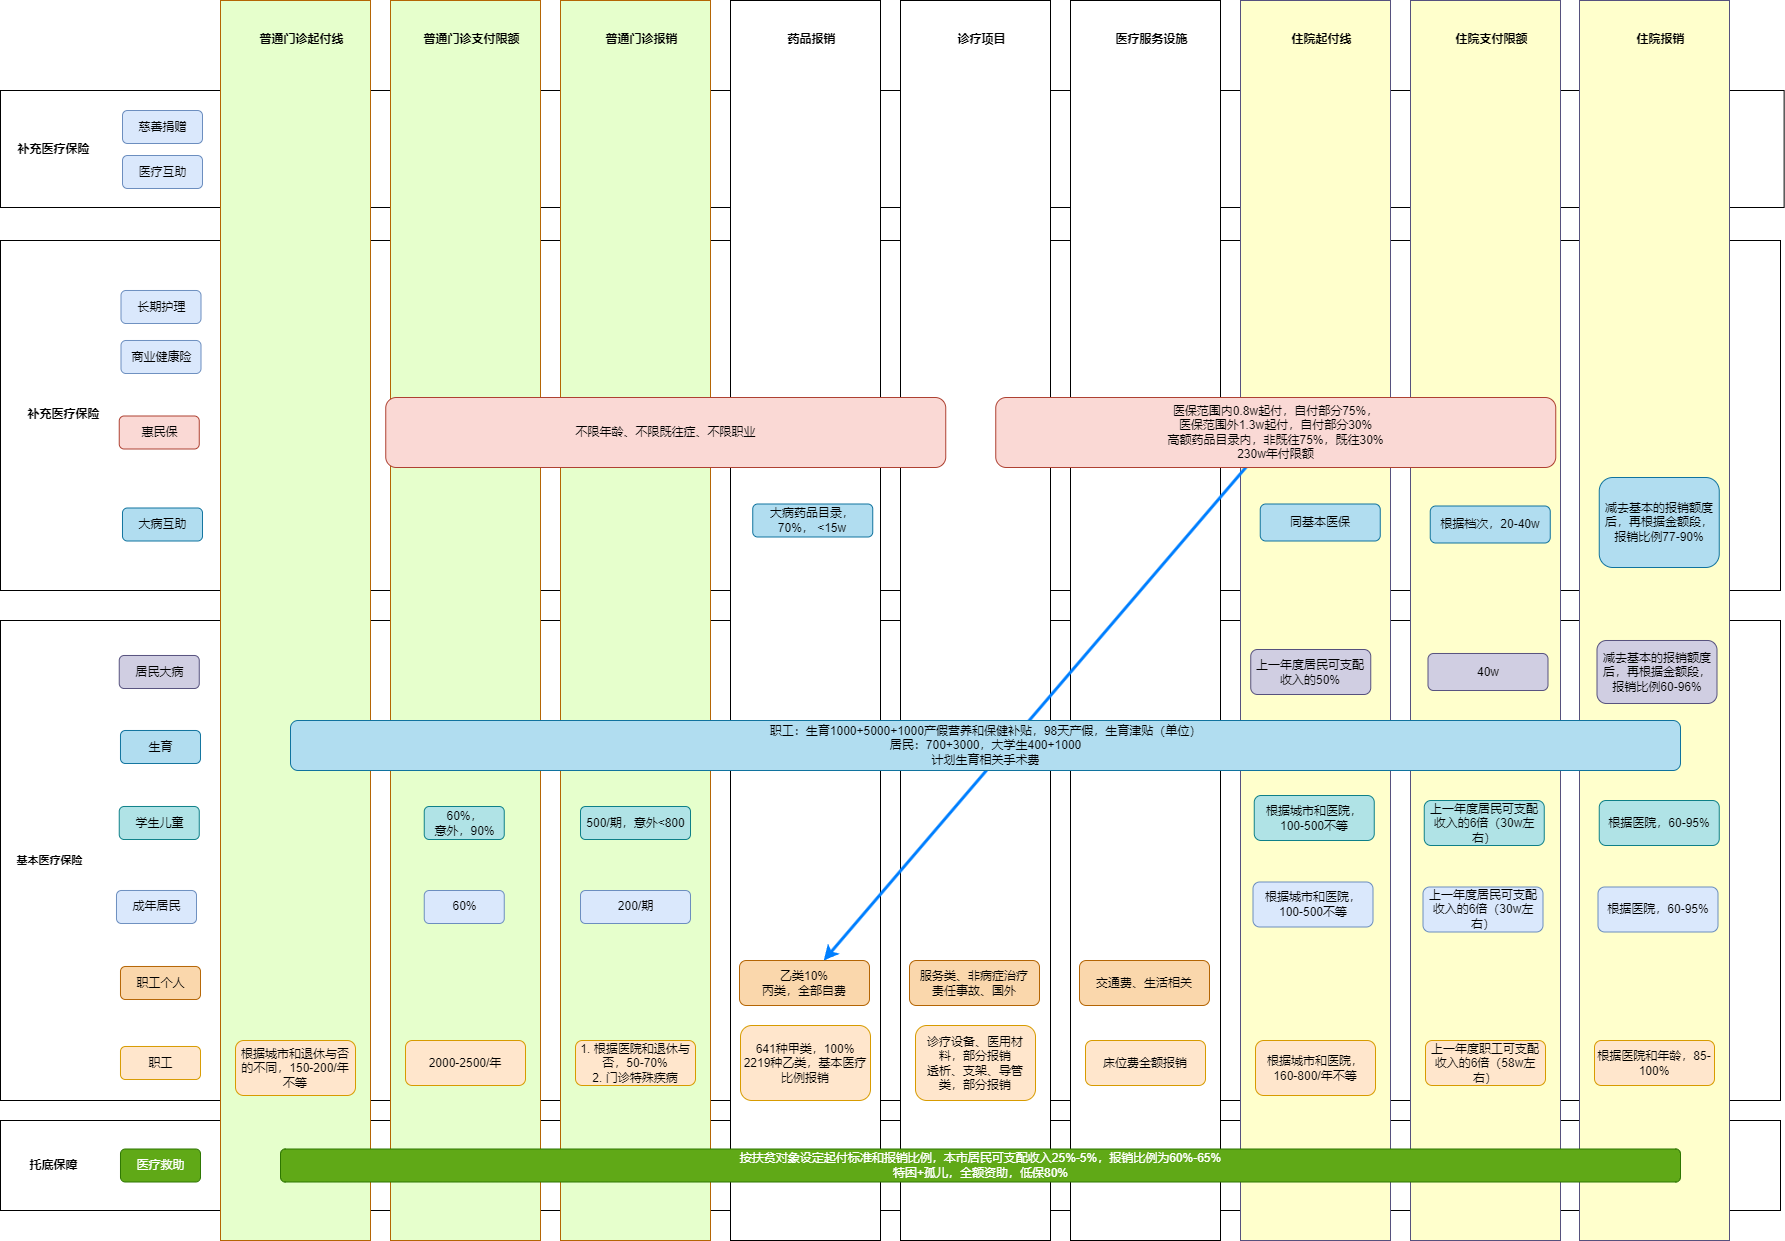

The diagram above was exported from draw.io. Its source (the exported page's mxGraphModel, read from the mxfile embedded in the PNG):
<mxGraphModel dx="2220" dy="2110" grid="1" gridSize="10" guides="1" tooltips="1" connect="1" arrows="1" fold="1" page="1" pageScale="1" pageWidth="1169" pageHeight="827" math="0" shadow="0">
  <root>
    <mxCell id="0" />
    <mxCell id="1" parent="0" />
    <mxCell id="43" value="" style="rounded=0;html=1;align=center;verticalAlign=middle;fontStyle=0;fontSize=12;sketch=0;shadow=0;" parent="1" vertex="1">
      <mxGeometry x="100" y="680" width="1780" height="90" as="geometry" />
    </mxCell>
    <mxCell id="31" value="医疗救助" style="rounded=1;fillColor=#60a917;strokeColor=#2D7600;html=1;align=center;verticalAlign=middle;fontStyle=0;fontSize=12;sketch=0;shadow=0;fontColor=#ffffff;" parent="1" vertex="1">
      <mxGeometry x="220" y="708.5" width="80" height="33" as="geometry" />
    </mxCell>
    <mxCell id="44" value="托底保障" style="fillColor=none;strokeColor=none;html=1;fontColor=#000000;align=center;verticalAlign=middle;fontStyle=1;fontSize=12;shadow=0;" parent="1" vertex="1">
      <mxGeometry x="110" y="708.5000000000001" width="86" height="33" as="geometry" />
    </mxCell>
    <mxCell id="107" value="" style="rounded=0;html=1;align=center;verticalAlign=middle;fontStyle=0;fontSize=12;sketch=0;shadow=0;" vertex="1" parent="1">
      <mxGeometry x="100" y="180" width="1780" height="480" as="geometry" />
    </mxCell>
    <mxCell id="108" value="职工" style="rounded=1;fillColor=#ffe6cc;strokeColor=#d79b00;html=1;align=center;verticalAlign=middle;fontStyle=0;fontSize=12;sketch=0;shadow=0;" vertex="1" parent="1">
      <mxGeometry x="220" y="606" width="80" height="33" as="geometry" />
    </mxCell>
    <mxCell id="109" value="&lt;font style=&quot;font-size: 11px;&quot;&gt;基本医疗保险&lt;/font&gt;" style="fillColor=none;strokeColor=none;html=1;fontColor=#000000;align=center;verticalAlign=middle;fontStyle=1;fontSize=12;shadow=0;horizontal=1;" vertex="1" parent="1">
      <mxGeometry x="106.37" y="290" width="86" height="260" as="geometry" />
    </mxCell>
    <mxCell id="111" value="成年居民" style="rounded=1;fillColor=#dae8fc;strokeColor=#6c8ebf;html=1;align=center;verticalAlign=middle;fontStyle=0;fontSize=12;sketch=0;shadow=0;" vertex="1" parent="1">
      <mxGeometry x="216" y="450" width="80" height="33" as="geometry" />
    </mxCell>
    <mxCell id="117" value="" style="rounded=0;html=1;align=center;verticalAlign=middle;fontStyle=0;fontSize=12;sketch=0;shadow=0;" vertex="1" parent="1">
      <mxGeometry x="100" y="-200" width="1780" height="350" as="geometry" />
    </mxCell>
    <mxCell id="118" value="大病互助" style="rounded=1;fillColor=#b1ddf0;strokeColor=#10739e;html=1;align=center;verticalAlign=middle;fontStyle=0;fontSize=12;sketch=0;shadow=0;" vertex="1" parent="1">
      <mxGeometry x="222" y="67.5" width="80" height="33" as="geometry" />
    </mxCell>
    <mxCell id="119" value="补充医疗保险" style="fillColor=none;strokeColor=none;html=1;fontColor=#000000;align=center;verticalAlign=middle;fontStyle=1;fontSize=12;shadow=0;" vertex="1" parent="1">
      <mxGeometry x="120" y="-42.999999999999886" width="86" height="33" as="geometry" />
    </mxCell>
    <mxCell id="120" value="惠民保" style="rounded=1;fillColor=#fad9d5;strokeColor=#ae4132;html=1;align=center;verticalAlign=middle;fontStyle=0;fontSize=12;sketch=0;shadow=0;" vertex="1" parent="1">
      <mxGeometry x="218.75" y="-24.5" width="80" height="33" as="geometry" />
    </mxCell>
    <mxCell id="121" value="商业健康险" style="rounded=1;fillColor=#dae8fc;strokeColor=#6c8ebf;html=1;align=center;verticalAlign=middle;fontStyle=0;fontSize=12;sketch=0;shadow=0;" vertex="1" parent="1">
      <mxGeometry x="220.5" y="-100" width="80" height="33" as="geometry" />
    </mxCell>
    <mxCell id="123" value="" style="rounded=0;html=1;align=center;verticalAlign=middle;fontStyle=0;fontSize=12;sketch=0;shadow=0;" vertex="1" parent="1">
      <mxGeometry x="100" y="-350" width="1783.63" height="117" as="geometry" />
    </mxCell>
    <mxCell id="125" value="补充医疗保险" style="fillColor=none;strokeColor=none;html=1;fontColor=#000000;align=center;verticalAlign=middle;fontStyle=1;fontSize=12;shadow=0;" vertex="1" parent="1">
      <mxGeometry x="110" y="-307.4999999999999" width="86" height="33" as="geometry" />
    </mxCell>
    <mxCell id="126" value="慈善捐赠" style="rounded=1;fillColor=#dae8fc;strokeColor=#6c8ebf;html=1;align=center;verticalAlign=middle;fontStyle=0;fontSize=12;sketch=0;shadow=0;" vertex="1" parent="1">
      <mxGeometry x="222" y="-330" width="80" height="33" as="geometry" />
    </mxCell>
    <mxCell id="127" value="医疗互助" style="rounded=1;fillColor=#dae8fc;strokeColor=#6c8ebf;html=1;align=center;verticalAlign=middle;fontStyle=0;fontSize=12;sketch=0;shadow=0;" vertex="1" parent="1">
      <mxGeometry x="222" y="-285" width="80" height="33" as="geometry" />
    </mxCell>
    <mxCell id="128" value="" style="rounded=0;html=1;align=center;verticalAlign=middle;fontStyle=0;fontSize=12;sketch=0;shadow=0;fillColor=#E6FFCC;strokeColor=#b46504;" vertex="1" parent="1">
      <mxGeometry x="320" y="-440" width="150" height="1240" as="geometry" />
    </mxCell>
    <mxCell id="129" value="根据城市和退休与否的不同，150-200/年不等" style="rounded=1;fillColor=#ffe6cc;strokeColor=#d79b00;html=1;align=center;verticalAlign=middle;fontStyle=0;fontSize=12;sketch=0;shadow=0;whiteSpace=wrap;" vertex="1" parent="1">
      <mxGeometry x="335" y="600" width="120" height="55" as="geometry" />
    </mxCell>
    <mxCell id="130" value="普通门诊起付线" style="fillColor=none;strokeColor=none;html=1;fontColor=#000000;align=center;verticalAlign=middle;fontStyle=1;fontSize=12;shadow=0;" vertex="1" parent="1">
      <mxGeometry x="357.5" y="-413" width="86" height="23" as="geometry" />
    </mxCell>
    <mxCell id="131" value="" style="rounded=0;html=1;align=center;verticalAlign=middle;fontStyle=0;fontSize=12;sketch=0;shadow=0;fillColor=#E6FFCC;strokeColor=#b46504;" vertex="1" parent="1">
      <mxGeometry x="490" y="-440" width="150" height="1240" as="geometry" />
    </mxCell>
    <mxCell id="132" value="2000-2500/年" style="rounded=1;fillColor=#ffe6cc;strokeColor=#d79b00;html=1;align=center;verticalAlign=middle;fontStyle=0;fontSize=12;sketch=0;shadow=0;whiteSpace=wrap;" vertex="1" parent="1">
      <mxGeometry x="505" y="600" width="120" height="45" as="geometry" />
    </mxCell>
    <mxCell id="133" value="普通门诊支付限额" style="fillColor=none;strokeColor=none;html=1;fontColor=#000000;align=center;verticalAlign=middle;fontStyle=1;fontSize=12;shadow=0;" vertex="1" parent="1">
      <mxGeometry x="527.5" y="-413" width="86" height="23" as="geometry" />
    </mxCell>
    <mxCell id="135" value="" style="rounded=0;html=1;align=center;verticalAlign=middle;fontStyle=0;fontSize=12;sketch=0;shadow=0;fillColor=#E6FFCC;strokeColor=#b46504;" vertex="1" parent="1">
      <mxGeometry x="660" y="-440" width="150" height="1240" as="geometry" />
    </mxCell>
    <mxCell id="136" value="普通门诊报销" style="fillColor=none;strokeColor=none;html=1;fontColor=#000000;align=center;verticalAlign=middle;fontStyle=1;fontSize=12;shadow=0;" vertex="1" parent="1">
      <mxGeometry x="697.5" y="-413" width="86" height="23" as="geometry" />
    </mxCell>
    <mxCell id="137" value="1. 根据医院和退休与否，50-70%&lt;br&gt;2. 门诊特殊疾病" style="rounded=1;fillColor=#ffe6cc;strokeColor=#d79b00;html=1;align=center;verticalAlign=middle;fontStyle=0;fontSize=12;sketch=0;shadow=0;whiteSpace=wrap;" vertex="1" parent="1">
      <mxGeometry x="675" y="600" width="120" height="45" as="geometry" />
    </mxCell>
    <mxCell id="138" value="" style="rounded=0;html=1;align=center;verticalAlign=middle;fontStyle=0;fontSize=12;sketch=0;shadow=0;" vertex="1" parent="1">
      <mxGeometry x="830" y="-440" width="150" height="1240" as="geometry" />
    </mxCell>
    <mxCell id="139" value="药品报销" style="fillColor=none;strokeColor=none;html=1;fontColor=#000000;align=center;verticalAlign=middle;fontStyle=1;fontSize=12;shadow=0;" vertex="1" parent="1">
      <mxGeometry x="867.5" y="-413" width="86" height="23" as="geometry" />
    </mxCell>
    <mxCell id="140" value="641种甲类，100%&lt;br&gt;2219种乙类，基本医疗比例报销" style="rounded=1;fillColor=#ffe6cc;strokeColor=#d79b00;html=1;align=center;verticalAlign=middle;fontStyle=0;fontSize=12;sketch=0;shadow=0;whiteSpace=wrap;" vertex="1" parent="1">
      <mxGeometry x="840" y="585" width="130" height="75" as="geometry" />
    </mxCell>
    <mxCell id="141" value="" style="rounded=0;html=1;align=center;verticalAlign=middle;fontStyle=0;fontSize=12;sketch=0;shadow=0;" vertex="1" parent="1">
      <mxGeometry x="1000" y="-440" width="150" height="1240" as="geometry" />
    </mxCell>
    <mxCell id="142" value="诊疗项目" style="fillColor=none;strokeColor=none;html=1;fontColor=#000000;align=center;verticalAlign=middle;fontStyle=1;fontSize=12;shadow=0;" vertex="1" parent="1">
      <mxGeometry x="1037.5" y="-413" width="86" height="23" as="geometry" />
    </mxCell>
    <mxCell id="143" value="诊疗设备、医用材料，部分报销&lt;br&gt;透析、支架、导管类，部分报销" style="rounded=1;fillColor=#ffe6cc;strokeColor=#d79b00;html=1;align=center;verticalAlign=middle;fontStyle=0;fontSize=12;sketch=0;shadow=0;whiteSpace=wrap;" vertex="1" parent="1">
      <mxGeometry x="1015" y="585" width="120" height="75" as="geometry" />
    </mxCell>
    <mxCell id="144" value="" style="rounded=0;html=1;align=center;verticalAlign=middle;fontStyle=0;fontSize=12;sketch=0;shadow=0;" vertex="1" parent="1">
      <mxGeometry x="1170" y="-440" width="150" height="1240" as="geometry" />
    </mxCell>
    <mxCell id="145" value="医疗服务设施" style="fillColor=none;strokeColor=none;html=1;fontColor=#000000;align=center;verticalAlign=middle;fontStyle=1;fontSize=12;shadow=0;" vertex="1" parent="1">
      <mxGeometry x="1207.5" y="-413" width="86" height="23" as="geometry" />
    </mxCell>
    <mxCell id="146" value="床位费全额报销" style="rounded=1;fillColor=#ffe6cc;strokeColor=#d79b00;html=1;align=center;verticalAlign=middle;fontStyle=0;fontSize=12;sketch=0;shadow=0;whiteSpace=wrap;" vertex="1" parent="1">
      <mxGeometry x="1185" y="600" width="120" height="45" as="geometry" />
    </mxCell>
    <mxCell id="147" value="" style="rounded=0;html=1;align=center;verticalAlign=middle;fontStyle=0;fontSize=12;sketch=0;shadow=0;fillColor=#FFFFCC;strokeColor=#56517e;" vertex="1" parent="1">
      <mxGeometry x="1679" y="-440" width="150" height="1240" as="geometry" />
    </mxCell>
    <mxCell id="148" value="住院报销" style="fillColor=none;strokeColor=none;html=1;fontColor=#000000;align=center;verticalAlign=middle;fontStyle=1;fontSize=12;shadow=0;" vertex="1" parent="1">
      <mxGeometry x="1716.5" y="-413" width="86" height="23" as="geometry" />
    </mxCell>
    <mxCell id="149" value="根据医院和年龄，85-100%" style="rounded=1;fillColor=#ffe6cc;strokeColor=#d79b00;html=1;align=center;verticalAlign=middle;fontStyle=0;fontSize=12;sketch=0;shadow=0;whiteSpace=wrap;" vertex="1" parent="1">
      <mxGeometry x="1694" y="600" width="120" height="45" as="geometry" />
    </mxCell>
    <mxCell id="150" value="乙类10%&lt;br&gt;丙类，全部自费" style="rounded=1;fillColor=#fad7ac;strokeColor=#b46504;html=1;align=center;verticalAlign=middle;fontStyle=0;fontSize=12;sketch=0;shadow=0;whiteSpace=wrap;" vertex="1" parent="1">
      <mxGeometry x="839" y="520" width="130" height="45" as="geometry" />
    </mxCell>
    <mxCell id="151" value="服务类、非病症治疗&lt;br&gt;责任事故、国外" style="rounded=1;fillColor=#fad7ac;strokeColor=#b46504;html=1;align=center;verticalAlign=middle;fontStyle=0;fontSize=12;sketch=0;shadow=0;whiteSpace=wrap;" vertex="1" parent="1">
      <mxGeometry x="1009" y="520" width="130" height="45" as="geometry" />
    </mxCell>
    <mxCell id="152" value="交通费、生活相关" style="rounded=1;fillColor=#fad7ac;strokeColor=#b46504;html=1;align=center;verticalAlign=middle;fontStyle=0;fontSize=12;sketch=0;shadow=0;whiteSpace=wrap;" vertex="1" parent="1">
      <mxGeometry x="1179" y="520" width="130" height="45" as="geometry" />
    </mxCell>
    <mxCell id="153" value="" style="rounded=0;html=1;align=center;verticalAlign=middle;fontStyle=0;fontSize=12;sketch=0;shadow=0;fillColor=#FFFFCC;strokeColor=#56517e;" vertex="1" parent="1">
      <mxGeometry x="1340" y="-440" width="150" height="1240" as="geometry" />
    </mxCell>
    <mxCell id="154" value="根据城市和医院，160-800/年不等" style="rounded=1;fillColor=#ffe6cc;strokeColor=#d79b00;html=1;align=center;verticalAlign=middle;fontStyle=0;fontSize=12;sketch=0;shadow=0;whiteSpace=wrap;" vertex="1" parent="1">
      <mxGeometry x="1355" y="600" width="120" height="55" as="geometry" />
    </mxCell>
    <mxCell id="155" value="住院起付线" style="fillColor=none;strokeColor=none;html=1;fontColor=#000000;align=center;verticalAlign=middle;fontStyle=1;fontSize=12;shadow=0;" vertex="1" parent="1">
      <mxGeometry x="1377.5" y="-413" width="86" height="23" as="geometry" />
    </mxCell>
    <mxCell id="156" value="" style="rounded=0;html=1;align=center;verticalAlign=middle;fontStyle=0;fontSize=12;sketch=0;shadow=0;fillColor=#FFFFCC;strokeColor=#56517e;" vertex="1" parent="1">
      <mxGeometry x="1510" y="-440" width="150" height="1240" as="geometry" />
    </mxCell>
    <mxCell id="157" value="上一年度职工可支配收入的6倍（58w左右）" style="rounded=1;fillColor=#ffe6cc;strokeColor=#d79b00;html=1;align=center;verticalAlign=middle;fontStyle=0;fontSize=12;sketch=0;shadow=0;whiteSpace=wrap;" vertex="1" parent="1">
      <mxGeometry x="1525" y="600" width="120" height="45" as="geometry" />
    </mxCell>
    <mxCell id="158" value="住院支付限额" style="fillColor=none;strokeColor=none;html=1;fontColor=#000000;align=center;verticalAlign=middle;fontStyle=1;fontSize=12;shadow=0;" vertex="1" parent="1">
      <mxGeometry x="1547.5" y="-413" width="86" height="23" as="geometry" />
    </mxCell>
    <mxCell id="159" value="职工个人" style="rounded=1;fillColor=#fad7ac;strokeColor=#b46504;html=1;align=center;verticalAlign=middle;fontStyle=0;fontSize=12;sketch=0;shadow=0;" vertex="1" parent="1">
      <mxGeometry x="220" y="526" width="80" height="33" as="geometry" />
    </mxCell>
    <mxCell id="160" value="同基本医保" style="rounded=1;fillColor=#b1ddf0;strokeColor=#10739e;html=1;align=center;verticalAlign=middle;fontStyle=0;fontSize=12;sketch=0;shadow=0;whiteSpace=wrap;" vertex="1" parent="1">
      <mxGeometry x="1359.75" y="63.5" width="120" height="37" as="geometry" />
    </mxCell>
    <mxCell id="161" value="根据档次，20-40w" style="rounded=1;fillColor=#b1ddf0;strokeColor=#10739e;html=1;align=center;verticalAlign=middle;fontStyle=0;fontSize=12;sketch=0;shadow=0;whiteSpace=wrap;" vertex="1" parent="1">
      <mxGeometry x="1529.75" y="65.5" width="120" height="37" as="geometry" />
    </mxCell>
    <mxCell id="162" value="减去基本的报销额度后，再根据金额段，报销比例77-90%" style="rounded=1;fillColor=#b1ddf0;strokeColor=#10739e;html=1;align=center;verticalAlign=middle;fontStyle=0;fontSize=12;sketch=0;shadow=0;whiteSpace=wrap;" vertex="1" parent="1">
      <mxGeometry x="1698.75" y="37" width="120" height="90" as="geometry" />
    </mxCell>
    <mxCell id="170" value="学生儿童" style="rounded=1;fillColor=#b0e3e6;strokeColor=#0e8088;html=1;align=center;verticalAlign=middle;fontStyle=0;fontSize=12;sketch=0;shadow=0;" vertex="1" parent="1">
      <mxGeometry x="218.75" y="366" width="80" height="33" as="geometry" />
    </mxCell>
    <mxCell id="171" value="60%，&lt;br&gt;意外，90%" style="rounded=1;fillColor=#b0e3e6;strokeColor=#0e8088;html=1;align=center;verticalAlign=middle;fontStyle=0;fontSize=12;sketch=0;shadow=0;" vertex="1" parent="1">
      <mxGeometry x="523.75" y="366" width="80" height="33" as="geometry" />
    </mxCell>
    <mxCell id="172" value="500/期，意外&amp;lt;800" style="rounded=1;fillColor=#b0e3e6;strokeColor=#0e8088;html=1;align=center;verticalAlign=middle;fontStyle=0;fontSize=12;sketch=0;shadow=0;" vertex="1" parent="1">
      <mxGeometry x="680" y="366" width="110" height="33" as="geometry" />
    </mxCell>
    <mxCell id="173" value="根据城市和医院，100-500不等" style="rounded=1;fillColor=#b0e3e6;strokeColor=#0e8088;html=1;align=center;verticalAlign=middle;fontStyle=0;fontSize=12;sketch=0;shadow=0;whiteSpace=wrap;" vertex="1" parent="1">
      <mxGeometry x="1353.75" y="355" width="120" height="45" as="geometry" />
    </mxCell>
    <mxCell id="174" value="上一年度居民可支配收入的6倍（30w左右）" style="rounded=1;fillColor=#b0e3e6;strokeColor=#0e8088;html=1;align=center;verticalAlign=middle;fontStyle=0;fontSize=12;sketch=0;shadow=0;whiteSpace=wrap;" vertex="1" parent="1">
      <mxGeometry x="1523.75" y="360" width="120" height="45" as="geometry" />
    </mxCell>
    <mxCell id="175" value="根据医院，60-95%" style="rounded=1;fillColor=#b0e3e6;strokeColor=#0e8088;html=1;align=center;verticalAlign=middle;fontStyle=0;fontSize=12;sketch=0;shadow=0;whiteSpace=wrap;" vertex="1" parent="1">
      <mxGeometry x="1698.75" y="360" width="120" height="45" as="geometry" />
    </mxCell>
    <mxCell id="179" value="生育" style="rounded=1;fillColor=#b1ddf0;strokeColor=#10739e;html=1;align=center;verticalAlign=middle;fontStyle=0;fontSize=12;sketch=0;shadow=0;" vertex="1" parent="1">
      <mxGeometry x="220" y="290" width="80" height="33" as="geometry" />
    </mxCell>
    <mxCell id="180" value="居民大病" style="rounded=1;fillColor=#d0cee2;strokeColor=#56517e;html=1;align=center;verticalAlign=middle;fontStyle=0;fontSize=12;sketch=0;shadow=0;" vertex="1" parent="1">
      <mxGeometry x="218.75" y="215" width="80" height="33" as="geometry" />
    </mxCell>
    <mxCell id="186" value="60%" style="rounded=1;fillColor=#dae8fc;strokeColor=#6c8ebf;html=1;align=center;verticalAlign=middle;fontStyle=0;fontSize=12;sketch=0;shadow=0;" vertex="1" parent="1">
      <mxGeometry x="523.75" y="450" width="80" height="33" as="geometry" />
    </mxCell>
    <mxCell id="187" value="200/期" style="rounded=1;fillColor=#dae8fc;strokeColor=#6c8ebf;html=1;align=center;verticalAlign=middle;fontStyle=0;fontSize=12;sketch=0;shadow=0;" vertex="1" parent="1">
      <mxGeometry x="680" y="450" width="110" height="33" as="geometry" />
    </mxCell>
    <mxCell id="188" value="根据城市和医院，100-500不等" style="rounded=1;fillColor=#dae8fc;strokeColor=#6c8ebf;html=1;align=center;verticalAlign=middle;fontStyle=0;fontSize=12;sketch=0;shadow=0;whiteSpace=wrap;" vertex="1" parent="1">
      <mxGeometry x="1352.5" y="441.5" width="120" height="45" as="geometry" />
    </mxCell>
    <mxCell id="189" value="上一年度居民可支配收入的6倍（30w左右）" style="rounded=1;fillColor=#dae8fc;strokeColor=#6c8ebf;html=1;align=center;verticalAlign=middle;fontStyle=0;fontSize=12;sketch=0;shadow=0;whiteSpace=wrap;" vertex="1" parent="1">
      <mxGeometry x="1522.5" y="446.5" width="120" height="45" as="geometry" />
    </mxCell>
    <mxCell id="190" value="根据医院，60-95%" style="rounded=1;fillColor=#dae8fc;strokeColor=#6c8ebf;html=1;align=center;verticalAlign=middle;fontStyle=0;fontSize=12;sketch=0;shadow=0;whiteSpace=wrap;" vertex="1" parent="1">
      <mxGeometry x="1697.5" y="446.5" width="120" height="45" as="geometry" />
    </mxCell>
    <mxCell id="191" value="上一年度居民可支配收入的50%" style="rounded=1;fillColor=#d0cee2;strokeColor=#56517e;html=1;align=center;verticalAlign=middle;fontStyle=0;fontSize=12;sketch=0;shadow=0;whiteSpace=wrap;" vertex="1" parent="1">
      <mxGeometry x="1350.25" y="209" width="120" height="45" as="geometry" />
    </mxCell>
    <mxCell id="192" value="减去基本的报销额度后，再根据金额段，报销比例60-96%" style="rounded=1;fillColor=#d0cee2;strokeColor=#56517e;html=1;align=center;verticalAlign=middle;fontStyle=0;fontSize=12;sketch=0;shadow=0;whiteSpace=wrap;" vertex="1" parent="1">
      <mxGeometry x="1696.5" y="200" width="120" height="63" as="geometry" />
    </mxCell>
    <mxCell id="193" value="40w" style="rounded=1;fillColor=#d0cee2;strokeColor=#56517e;html=1;align=center;verticalAlign=middle;fontStyle=0;fontSize=12;sketch=0;shadow=0;whiteSpace=wrap;" vertex="1" parent="1">
      <mxGeometry x="1527.5" y="213" width="120" height="37" as="geometry" />
    </mxCell>
    <mxCell id="195" value="按扶贫对象设定起付标准和报销比例，本市居民可支配收入25%-5%，报销比例为60%-65%&lt;br&gt;特困+孤儿，全额资助，低保80%" style="rounded=1;fillColor=#60a917;strokeColor=#2D7600;html=1;align=center;verticalAlign=middle;fontStyle=0;fontSize=12;sketch=0;shadow=0;fontColor=#ffffff;" vertex="1" parent="1">
      <mxGeometry x="380" y="708.5" width="1400" height="33" as="geometry" />
    </mxCell>
    <mxCell id="197" value="大病药品目录，70%， &amp;lt;15w" style="rounded=1;fillColor=#b1ddf0;strokeColor=#10739e;html=1;align=center;verticalAlign=middle;fontStyle=0;fontSize=12;sketch=0;shadow=0;whiteSpace=wrap;" vertex="1" parent="1">
      <mxGeometry x="852.25" y="63.5" width="120" height="33" as="geometry" />
    </mxCell>
    <mxCell id="198" value="长期护理" style="rounded=1;fillColor=#dae8fc;strokeColor=#6c8ebf;html=1;align=center;verticalAlign=middle;fontStyle=0;fontSize=12;sketch=0;shadow=0;" vertex="1" parent="1">
      <mxGeometry x="220.5" y="-150" width="80" height="33" as="geometry" />
    </mxCell>
    <mxCell id="201" style="edgeStyle=none;html=1;strokeWidth=3;strokeColor=#007FFF;" edge="1" parent="1" source="200" target="150">
      <mxGeometry relative="1" as="geometry" />
    </mxCell>
    <mxCell id="200" value="医保范围内0.8w起付，自付部分75%，&lt;br&gt;医保范围外1.3w起付，自付部分30%&lt;br&gt;高额药品目录内，非既往75%，既往30%&lt;br&gt;230w年付限额" style="rounded=1;fillColor=#fad9d5;strokeColor=#ae4132;html=1;align=center;verticalAlign=middle;fontStyle=0;fontSize=12;sketch=0;shadow=0;" vertex="1" parent="1">
      <mxGeometry x="1095.25" y="-43" width="560" height="70" as="geometry" />
    </mxCell>
    <mxCell id="204" value="不限年龄、不限既往症、不限职业" style="rounded=1;fillColor=#fad9d5;strokeColor=#ae4132;html=1;align=center;verticalAlign=middle;fontStyle=0;fontSize=12;sketch=0;shadow=0;" vertex="1" parent="1">
      <mxGeometry x="485.25" y="-43" width="560" height="70" as="geometry" />
    </mxCell>
    <mxCell id="194" value="职工：生育1000+5000+1000产假营养和保健补贴，98天产假，生育津贴（单位）&lt;br&gt;居民：700+3000，大学生400+1000&lt;br&gt;计划生育相关手术费" style="rounded=1;fillColor=#b1ddf0;strokeColor=#10739e;html=1;align=center;verticalAlign=middle;fontStyle=0;fontSize=12;sketch=0;shadow=0;" vertex="1" parent="1">
      <mxGeometry x="390" y="280" width="1390" height="50" as="geometry" />
    </mxCell>
  </root>
</mxGraphModel>